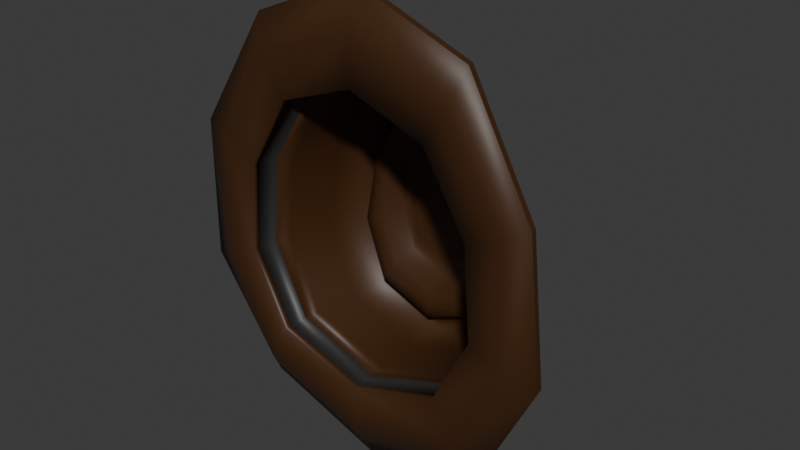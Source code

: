 # Source: Cowboy_Hat.blend  (saved by Blender 4.3.34; exported with 4.5.12 LTS)
import bpy
from mathutils import Matrix  # noqa: F401  (used for matrix-valued properties, if any)

bpy.ops.wm.read_factory_settings(use_empty=True)
scene = bpy.context.scene
scene.name = 'Scene'

# ---- collections
col_collection = bpy.data.collections.new('Collection'); scene.collection.children.link(col_collection)

# ---- materials (node trees are filled in below, after node groups)
mat_cowboy_hat_leather_material = bpy.data.materials.new('Cowboy Hat Leather Material')
mat_cowboy_hat_leather_material.diffuse_color = (0.05416, 0.02012, 0.004473, 1.0)
mat_cowboy_hat_leather_material.roughness = 0.5
mat_cowboy_hat_brim_material = bpy.data.materials.new('Cowboy Hat Brim Material')
mat_cowboy_hat_brim_material.diffuse_color = (0.02345, 0.02345, 0.02345, 1.0)
mat_cowboy_hat_brim_material.roughness = 0.5

# ---- material node trees
mat_cowboy_hat_leather_material.use_nodes = True; mat_cowboy_hat_leather_material.node_tree.nodes.clear()
_N = mat_cowboy_hat_leather_material.node_tree.nodes; _L = mat_cowboy_hat_leather_material.node_tree.links
n0 = _N.new('ShaderNodeBsdfPrincipled'); n0.name = 'Principled BSDF'; n0.location = (10, 300)
n0.inputs[0].default_value = (0.05416, 0.02012, 0.004473, 1.0)
n0.inputs[27].default_value = (0.0, 0.0, 0.0, 1.0)
n0.inputs[28].default_value = 1.0
n1 = _N.new('ShaderNodeOutputMaterial'); n1.name = 'Material Output'; n1.location = (300, 300)
n2 = _N.new('ShaderNodeNormalMap'); n2.name = 'Normal Map'; n2.location = (-300, -300)
n2.label = 'Normal/Map'
n2.inputs[0].default_value = 0.0
_L.new(n0.outputs[0], n1.inputs[0])
_L.new(n2.outputs[0], n0.inputs[5])
n1.is_active_output = True
mat_cowboy_hat_brim_material.use_nodes = True; mat_cowboy_hat_brim_material.node_tree.nodes.clear()
_N = mat_cowboy_hat_brim_material.node_tree.nodes; _L = mat_cowboy_hat_brim_material.node_tree.links
n0 = _N.new('ShaderNodeBsdfPrincipled'); n0.name = 'Principled BSDF'; n0.location = (10, 300)
n0.inputs[0].default_value = (0.02345, 0.02345, 0.02345, 1.0)
n0.inputs[27].default_value = (0.0, 0.0, 0.0, 1.0)
n0.inputs[28].default_value = 1.0
n1 = _N.new('ShaderNodeOutputMaterial'); n1.name = 'Material Output'; n1.location = (300, 300)
n2 = _N.new('ShaderNodeNormalMap'); n2.name = 'Normal Map'; n2.location = (-300, -300)
n2.label = 'Normal/Map'
n2.inputs[0].default_value = 0.0
_L.new(n0.outputs[0], n1.inputs[0])
_L.new(n2.outputs[0], n0.inputs[5])
n1.is_active_output = True

# ---- world
world_world = bpy.data.worlds.new('World'); scene.world = world_world
world_world.use_nodes = True; world_world.node_tree.nodes.clear()
_N = world_world.node_tree.nodes; _L = world_world.node_tree.links
n0 = _N.new('ShaderNodeOutputWorld'); n0.name = 'World Output'; n0.location = (300, 300)
n1 = _N.new('ShaderNodeBackground'); n1.name = 'Background'; n1.location = (10, 300)
n1.inputs[0].default_value = (0.05088, 0.05088, 0.05088, 1.0)
_L.new(n1.outputs[0], n0.inputs[0])
n0.is_active_output = True
world_world.color = (0.05088, 0.05088, 0.05088)
world_world.sun_shadow_jitter_overblur = 0.0

# ---- meshes
me_cylinder_002 = bpy.data.meshes.new('Cylinder.002')
me_cylinder_002.from_pydata([(-4.94e-10, 0.04375, 0.0002208), (-4.94e-10, -0.03572, -0.09247), (-4.94e-10, 0.04018, -0.09089), (0.05605, -0.03497, -0.07444), (0.04276, 0.04018, -0.07348), (0.07967, -0.03497, -0.02832), (0.06028, 0.04036, -0.02802), (0.07547, -0.03497, 0.02869), (0.04944, 0.04059, 0.02851), (0.04787, -0.03497, 0.07481), (0.02617, 0.03906, 0.07395), (-4.94e-10, -0.03497, 0.09243), (-4.94e-10, 0.02819, 0.08944), (-4.94e-10, -0.01836, -0.1514), (0.07982, -0.01836, -0.1222), (0.119, -0.02751, -0.04562), (0.1127, -0.03236, 0.04689), (0.07001, -0.0284, 0.1193), (-4.94e-10, -0.03141, 0.1486), (0.03801, 0.04045, -0.06598), (-4.94e-10, 0.04043, -0.08159), (0.05284, 0.04067, -0.02515), (0.04353, 0.04087, 0.02563), (0.02369, 0.03952, 0.06643), (-4.94e-10, 0.02844, 0.0804), (0.03608, 0.02932, -0.06134), (-4.94e-10, 0.02928, -0.07583), (0.04959, 0.02954, -0.02339), (0.04126, 0.02973, 0.02386), (0.0232, 0.02913, 0.06185), (-4.94e-10, 0.02037, 0.07505), (0.01754, 0.04287, -0.03269), (-4.94e-10, 0.04294, -0.0405), (0.02401, 0.04272, -0.01233), (0.02154, 0.0426, 0.01274), (0.01364, 0.04271, 0.03305), (-4.94e-10, 0.04281, 0.04086), (-4.94e-10, 0.02966, -0.06799), (-4.94e-10, 0.03016, -0.05915), (-4.94e-10, 0.04237, -0.05082), (0.02226, 0.04234, -0.04106), (0.02723, 0.03018, -0.04782), (0.03187, 0.02969, -0.05499), (0.0304, 0.04233, -0.01555), (0.03698, 0.03028, -0.01817), (0.04349, 0.02988, -0.02095), (0.02646, 0.04229, 0.01596), (0.03164, 0.03032, 0.01859), (0.03657, 0.03, 0.02139), (0.01608, 0.04224, 0.04142), (0.01891, 0.03015, 0.04821), (0.02114, 0.02975, 0.05544), (-4.94e-10, 0.0419, 0.05116), (-4.94e-10, 0.02744, 0.05926), (-4.94e-10, 0.02317, 0.06764), (-4.94e-10, -0.02423, -0.09113), (0.05405, -0.0236, -0.07341), (0.07647, -0.0236, -0.02793), (0.07133, -0.0236, 0.02831), (0.04471, -0.02378, 0.07378), (-4.94e-10, -0.02523, 0.09103), (-4.94e-10, -0.0143, -0.09057), (0.05232, -0.01377, -0.073), (0.07385, -0.01376, -0.02779), (0.06787, -0.01375, 0.02817), (0.04191, -0.0141, 0.07338), (-4.94e-10, -0.01686, 0.09028), (-4.94e-10, -0.002536, -0.09039), (0.05026, -0.002126, -0.07291), (0.07087, -0.002092, -0.02776), (0.06386, -0.002048, 0.02818), (0.03854, -0.00263, 0.0733), (-4.94e-10, -0.007025, 0.08979), (-4.94e-10, 0.01439, -0.09058), (0.04729, 0.01463, -0.07313), (0.06668, 0.01472, -0.02787), (0.05816, 0.01484, 0.02832), (0.03364, 0.01388, 0.07356), (-4.94e-10, 0.00698, 0.08954), (-4.94e-10, -0.03563, -0.09246), (0.05628, -0.03488, -0.07443), (0.05428, -0.02351, -0.0734), (0.07989, -0.03488, -0.02831), (0.0767, -0.02351, -0.02792), (0.0757, -0.03488, 0.0287), (0.07156, -0.02351, 0.02831), (0.0481, -0.03488, 0.07482), (0.04493, -0.02369, 0.07379), (-4.94e-10, -0.03488, 0.09244), (-4.94e-10, -0.02514, 0.09104), (-4.94e-10, -0.02414, -0.09112), (-4.94e-10, -0.03968, -0.09266), (0.05654, -0.03893, -0.07463), (0.08016, -0.03893, -0.02851), (0.07596, -0.03893, 0.0285), (0.04836, -0.03893, 0.07462), (-4.94e-10, -0.03893, 0.09224), (-4.94e-10, -0.02232, -0.1516), (0.08031, -0.02232, -0.1224), (0.1195, -0.03147, -0.04581), (0.1132, -0.03631, 0.0467), (0.0705, -0.03235, 0.1191), (-4.94e-10, -0.03536, 0.1484), (0.1006, -0.0387, -0.03788), (0.09884, -0.03851, 0.03781), (-4.94e-10, -0.0389, -0.1227), (0.06916, -0.03867, -0.09925), (0.06253, -0.03862, 0.09777), (-4.94e-10, -0.0389, 0.1218), (-0.05605, -0.03497, -0.07444), (-0.04276, 0.04018, -0.07348), (-0.07967, -0.03497, -0.02832), (-0.06028, 0.04036, -0.02802), (-0.07547, -0.03497, 0.02869), (-0.04944, 0.04059, 0.02851), (-0.04787, -0.03497, 0.07481), (-0.02617, 0.03906, 0.07395), (-0.07982, -0.01836, -0.1222), (-0.119, -0.02751, -0.04562), (-0.1127, -0.03236, 0.04689), (-0.07001, -0.0284, 0.1193), (-0.03801, 0.04045, -0.06598), (-0.05284, 0.04067, -0.02515), (-0.04353, 0.04087, 0.02563), (-0.02369, 0.03952, 0.06643), (-0.03608, 0.02932, -0.06134), (-0.04959, 0.02954, -0.02339), (-0.04126, 0.02973, 0.02386), (-0.0232, 0.02913, 0.06185), (-0.01754, 0.04287, -0.03269), (-0.02401, 0.04272, -0.01233), (-0.02154, 0.0426, 0.01274), (-0.01364, 0.04271, 0.03305), (-0.02226, 0.04234, -0.04106), (-0.02723, 0.03018, -0.04782), (-0.03187, 0.02969, -0.05499), (-0.0304, 0.04233, -0.01555), (-0.03698, 0.03028, -0.01817), (-0.04349, 0.02988, -0.02095), (-0.02646, 0.04229, 0.01596), (-0.03164, 0.03032, 0.01859), (-0.03657, 0.03, 0.02139), (-0.01608, 0.04224, 0.04142), (-0.01891, 0.03015, 0.04821), (-0.02114, 0.02975, 0.05544), (-0.05405, -0.0236, -0.07341), (-0.07647, -0.0236, -0.02793), (-0.07133, -0.0236, 0.02831), (-0.04471, -0.02378, 0.07378), (-0.05232, -0.01377, -0.073), (-0.07385, -0.01376, -0.02779), (-0.06787, -0.01375, 0.02817), (-0.04191, -0.0141, 0.07338), (-0.05026, -0.002126, -0.07291), (-0.07087, -0.002092, -0.02776), (-0.06386, -0.002048, 0.02818), (-0.03854, -0.00263, 0.0733), (-0.04729, 0.01463, -0.07313), (-0.06668, 0.01472, -0.02787), (-0.05816, 0.01484, 0.02832), (-0.03364, 0.01388, 0.07356), (-0.05628, -0.03488, -0.07443), (-0.05428, -0.02351, -0.0734), (-0.07989, -0.03488, -0.02831), (-0.0767, -0.02351, -0.02792), (-0.0757, -0.03488, 0.0287), (-0.07156, -0.02351, 0.02831), (-0.0481, -0.03488, 0.07482), (-0.04493, -0.02369, 0.07379), (-0.05654, -0.03893, -0.07463), (-0.08016, -0.03893, -0.02851), (-0.07596, -0.03893, 0.0285), (-0.04836, -0.03893, 0.07462), (-0.08031, -0.02232, -0.1224), (-0.1195, -0.03147, -0.04581), (-0.1132, -0.03631, 0.0467), (-0.0705, -0.03235, 0.1191), (-0.1006, -0.0387, -0.03788), (-0.09884, -0.03851, 0.03781), (-0.06916, -0.03867, -0.09925), (-0.06253, -0.03862, 0.09777)], [], [(0, 31, 32), (73, 2, 4, 74), (0, 33, 31), (74, 4, 6, 75), (0, 34, 33), (75, 6, 8, 76), (0, 35, 34), (76, 8, 10, 77), (0, 36, 35), (77, 10, 12, 78), (1, 3, 92, 91), (14, 13, 97, 98), (7, 9, 95, 94), (3, 5, 93, 92), (18, 17, 101, 102), (9, 11, 96, 95), (17, 16, 100, 101), (5, 7, 94, 93), (16, 15, 99, 100), (15, 14, 98, 99), (20, 19, 4, 2), (19, 21, 6, 4), (21, 22, 8, 6), (22, 23, 10, 8), (23, 24, 12, 10), (26, 25, 19, 20), (25, 27, 21, 19), (27, 28, 22, 21), (28, 29, 23, 22), (29, 30, 24, 23), (37, 42, 25, 26), (42, 45, 27, 25), (45, 48, 28, 27), (48, 51, 29, 28), (51, 54, 30, 29), (35, 36, 52, 49), (49, 52, 53, 50), (50, 53, 54, 51), (34, 35, 49, 46), (46, 49, 50, 47), (47, 50, 51, 48), (33, 34, 46, 43), (43, 46, 47, 44), (44, 47, 48, 45), (31, 33, 43, 40), (40, 43, 44, 41), (41, 44, 45, 42), (32, 31, 40, 39), (39, 40, 41, 38), (38, 41, 42, 37), (3, 1, 79, 80), (56, 57, 83, 81), (7, 5, 82, 84), (5, 3, 80, 82), (57, 58, 85, 83), (59, 65, 66, 60), (58, 64, 65, 59), (57, 63, 64, 58), (56, 62, 63, 57), (55, 61, 62, 56), (65, 71, 72, 66), (64, 70, 71, 65), (63, 69, 70, 64), (62, 68, 69, 63), (61, 67, 68, 62), (71, 77, 78, 72), (70, 76, 77, 71), (69, 75, 76, 70), (68, 74, 75, 69), (67, 73, 74, 68), (86, 87, 89, 88), (84, 85, 87, 86), (82, 83, 85, 84), (80, 81, 83, 82), (79, 90, 81, 80), (59, 60, 89, 87), (9, 7, 84, 86), (55, 56, 81, 90), (11, 9, 86, 88), (58, 59, 87, 85), (103, 104, 100, 99), (105, 106, 98, 97), (104, 107, 101, 100), (107, 108, 102, 101), (106, 103, 99, 98), (92, 93, 103, 106), (95, 96, 108, 107), (94, 95, 107, 104), (91, 92, 106, 105), (93, 94, 104, 103), (0, 32, 129), (73, 157, 110, 2), (0, 129, 130), (157, 158, 112, 110), (0, 130, 131), (158, 159, 114, 112), (0, 131, 132), (159, 160, 116, 114), (0, 132, 36), (160, 78, 12, 116), (1, 91, 169, 109), (117, 173, 97, 13), (113, 171, 172, 115), (109, 169, 170, 111), (18, 102, 176, 120), (115, 172, 96, 11), (120, 176, 175, 119), (111, 170, 171, 113), (119, 175, 174, 118), (118, 174, 173, 117), (20, 2, 110, 121), (121, 110, 112, 122), (122, 112, 114, 123), (123, 114, 116, 124), (124, 116, 12, 24), (26, 20, 121, 125), (125, 121, 122, 126), (126, 122, 123, 127), (127, 123, 124, 128), (128, 124, 24, 30), (37, 26, 125, 135), (135, 125, 126, 138), (138, 126, 127, 141), (141, 127, 128, 144), (144, 128, 30, 54), (132, 142, 52, 36), (142, 143, 53, 52), (143, 144, 54, 53), (131, 139, 142, 132), (139, 140, 143, 142), (140, 141, 144, 143), (130, 136, 139, 131), (136, 137, 140, 139), (137, 138, 141, 140), (129, 133, 136, 130), (133, 134, 137, 136), (134, 135, 138, 137), (32, 39, 133, 129), (39, 38, 134, 133), (38, 37, 135, 134), (109, 161, 79, 1), (145, 162, 164, 146), (113, 165, 163, 111), (111, 163, 161, 109), (146, 164, 166, 147), (148, 60, 66, 152), (147, 148, 152, 151), (146, 147, 151, 150), (145, 146, 150, 149), (55, 145, 149, 61), (152, 66, 72, 156), (151, 152, 156, 155), (150, 151, 155, 154), (149, 150, 154, 153), (61, 149, 153, 67), (156, 72, 78, 160), (155, 156, 160, 159), (154, 155, 159, 158), (153, 154, 158, 157), (67, 153, 157, 73), (167, 88, 89, 168), (165, 167, 168, 166), (163, 165, 166, 164), (161, 163, 164, 162), (79, 161, 162, 90), (148, 168, 89, 60), (115, 167, 165, 113), (55, 90, 162, 145), (11, 88, 167, 115), (147, 166, 168, 148), (177, 174, 175, 178), (105, 97, 173, 179), (178, 175, 176, 180), (180, 176, 102, 108), (179, 173, 174, 177), (169, 179, 177, 170), (172, 180, 108, 96), (171, 178, 180, 172), (91, 105, 179, 169), (170, 177, 178, 171)])
me_cylinder_002.polygons.foreach_set('use_smooth', [True] * 180)
me_cylinder_002.polygons.foreach_set('material_index', [0, 0, 0, 0, 0, 0, 0, 0, 0, 0, 0, 0, 0, 0, 0, 0, 0, 0, 0, 0, 0, 0, 0, 0, 0, 0, 0, 0, 0, 0, 0, 0, 0, 0, 0, 0, 0, 0, 0, 0, 0, 0, 0, 0, 0, 0, 0, 0, 0, 0, 0, 0, 0, 0, 0, 0, 0, 0, 0, 0, 0, 0, 0, 0, 0, 0, 0, 0, 0, 0, 1, 1, 1, 1, 1, 0, 0, 0, 0, 0, 0, 0, 0, 0, 0, 0, 0, 0, 0, 0, 0, 0, 0, 0, 0, 0, 0, 0, 0, 0, 0, 0, 0, 0, 0, 0, 0, 0, 0, 0, 0, 0, 0, 0, 0, 0, 0, 0, 0, 0, 0, 0, 0, 0, 0, 0, 0, 0, 0, 0, 0, 0, 0, 0, 0, 0, 0, 0, 0, 0, 0, 0, 0, 0, 0, 0, 0, 0, 0, 0, 0, 0, 0, 0, 0, 0, 0, 0, 0, 0, 1, 1, 1, 1, 1, 0, 0, 0, 0, 0, 0, 0, 0, 0, 0, 0, 0, 0, 0, 0])
_k = set([(13, 97), (14, 98), (15, 99), (16, 100), (17, 101), (18, 102), (97, 98), (97, 173), (98, 99), (99, 100), (100, 101), (101, 102), (102, 176), (117, 173), (118, 174), (119, 175), (120, 176), (173, 174), (174, 175), (175, 176)])
me_cylinder_002.attributes.new('sharp_edge', 'BOOLEAN', 'EDGE').data.foreach_set('value', [ (min(e.vertices), max(e.vertices)) in _k for e in me_cylinder_002.edges])
_uv = me_cylinder_002.uv_layers.new(name='UVMap')
_uv.uv.foreach_set('vector', [0.25, 0.25, 0.311, 0.334, 0.25, 0.3539, 1.0, 0.8445, 1.0, 1.0, 0.9, 1.0, 0.9, 0.8445, 0.25, 0.25, 0.3488, 0.2821, 0.311, 0.334, 0.9, 0.8445, 0.9, 1.0, 0.8, 1.0, 0.8, 0.8445, 0.25, 0.25, 0.3488, 0.2179, 0.3488, 0.2821, 0.8, 0.8445, 0.8, 1.0, 0.7, 1.0, 0.7, 0.8445, 0.25, 0.25, 0.311, 0.166, 0.3488, 0.2179, 0.7, 0.8445, 0.7, 1.0, 0.6, 1.0, 0.6, 0.8445, 0.25, 0.25, 0.25, 0.1461, 0.311, 0.166, 0.6, 0.8445, 0.6, 1.0, 0.5, 1.0, 0.5, 0.8445, 1.0, 0.5, 0.9, 0.5, 0.9, 0.5, 1.0, 0.5, 0.0, 0.0, 0.0, 0.0, 0.0, 0.0, 0.0, 0.0, 0.7, 0.5, 0.6, 0.5, 0.6, 0.5, 0.7, 0.5, 0.9, 0.5, 0.8, 0.5, 0.8, 0.5, 0.9, 0.5, 0.0, 0.0, 0.0, 0.0, 0.0, 0.0, 0.0, 0.0, 0.6, 0.5, 0.5, 0.5, 0.5, 0.5, 0.6, 0.5, 0.0, 0.0, 0.0, 0.0, 0.0, 0.0, 0.0, 0.0, 0.8, 0.5, 0.7, 0.5, 0.7, 0.5, 0.8, 0.5, 0.0, 0.0, 0.0, 0.0, 0.0, 0.0, 0.0, 0.0, 0.0, 0.0, 0.0, 0.0, 0.0, 0.0, 0.0, 0.0, 0.25, 0.4648, 0.3762, 0.4237, 0.3911, 0.4442, 0.25, 0.49, 0.3762, 0.4237, 0.4543, 0.3164, 0.4783, 0.3242, 0.3911, 0.4442, 0.4543, 0.3164, 0.4543, 0.1836, 0.4783, 0.1758, 0.4783, 0.3242, 0.4543, 0.1836, 0.3762, 0.07625, 0.3911, 0.05584, 0.4783, 0.1758, 0.3762, 0.07625, 0.25, 0.03523, 0.25, 0.01, 0.3911, 0.05584, 0.25, 0.4525, 0.369, 0.4138, 0.3762, 0.4237, 0.25, 0.4648, 0.369, 0.4138, 0.4426, 0.3126, 0.4543, 0.3164, 0.3762, 0.4237, 0.4426, 0.3126, 0.4426, 0.1874, 0.4543, 0.1836, 0.4543, 0.3164, 0.4426, 0.1874, 0.369, 0.08619, 0.3762, 0.07625, 0.4543, 0.1836, 0.369, 0.08619, 0.25, 0.04751, 0.25, 0.03523, 0.3762, 0.07625, 0.25, 0.4305, 0.3561, 0.396, 0.369, 0.4138, 0.25, 0.4525, 0.3561, 0.396, 0.4217, 0.3058, 0.4426, 0.3126, 0.369, 0.4138, 0.4217, 0.3058, 0.4217, 0.1942, 0.4426, 0.1874, 0.4426, 0.3126, 0.4217, 0.1942, 0.3561, 0.104, 0.369, 0.08619, 0.4426, 0.1874, 0.3561, 0.104, 0.25, 0.06951, 0.25, 0.04751, 0.369, 0.08619, 0.311, 0.166, 0.25, 0.1461, 0.25, 0.1188, 0.3271, 0.1439, 0.3271, 0.1439, 0.25, 0.1188, 0.25, 0.09416, 0.3416, 0.1239, 0.3416, 0.1239, 0.25, 0.09416, 0.25, 0.06951, 0.3561, 0.104, 0.3488, 0.2179, 0.311, 0.166, 0.3271, 0.1439, 0.3748, 0.2095, 0.3748, 0.2095, 0.3271, 0.1439, 0.3416, 0.1239, 0.3982, 0.2018, 0.3982, 0.2018, 0.3416, 0.1239, 0.3561, 0.104, 0.4217, 0.1942, 0.3488, 0.2821, 0.3488, 0.2179, 0.3748, 0.2095, 0.3748, 0.2905, 0.3748, 0.2905, 0.3748, 0.2095, 0.3982, 0.2018, 0.3982, 0.2982, 0.3982, 0.2982, 0.3982, 0.2018, 0.4217, 0.1942, 0.4217, 0.3058, 0.311, 0.334, 0.3488, 0.2821, 0.3748, 0.2905, 0.3271, 0.3561, 0.3271, 0.3561, 0.3748, 0.2905, 0.3982, 0.2982, 0.3416, 0.3761, 0.3416, 0.3761, 0.3982, 0.2982, 0.4217, 0.3058, 0.3561, 0.396, 0.25, 0.3539, 0.311, 0.334, 0.3271, 0.3561, 0.25, 0.3812, 0.25, 0.3812, 0.3271, 0.3561, 0.3416, 0.3761, 0.25, 0.4058, 0.25, 0.4058, 0.3416, 0.3761, 0.3561, 0.396, 0.25, 0.4305, 0.9, 0.5, 1.0, 0.5, 1.0, 0.5, 0.9, 0.5, 0.9, 0.5834, 0.8, 0.5834, 0.8, 0.5834, 0.9, 0.5834, 0.7, 0.5, 0.8, 0.5, 0.8, 0.5, 0.7, 0.5, 0.8, 0.5, 0.9, 0.5, 0.9, 0.5, 0.8, 0.5, 0.8, 0.5834, 0.7, 0.5834, 0.7, 0.5834, 0.8, 0.5834, 0.6, 0.5834, 0.6, 0.654, 0.5, 0.654, 0.5, 0.5834, 0.7, 0.5834, 0.7, 0.654, 0.6, 0.654, 0.6, 0.5834, 0.8, 0.5834, 0.8, 0.654, 0.7, 0.654, 0.7, 0.5834, 0.9, 0.5834, 0.9, 0.654, 0.8, 0.654, 0.8, 0.5834, 1.0, 0.5834, 1.0, 0.654, 0.9, 0.654, 0.9, 0.5834, 0.6, 0.654, 0.6, 0.7347, 0.5, 0.7347, 0.5, 0.654, 0.7, 0.654, 0.7, 0.7347, 0.6, 0.7347, 0.6, 0.654, 0.8, 0.654, 0.8, 0.7347, 0.7, 0.7347, 0.7, 0.654, 0.9, 0.654, 0.9, 0.7347, 0.8, 0.7347, 0.8, 0.654, 1.0, 0.654, 1.0, 0.7347, 0.9, 0.7347, 0.9, 0.654, 0.6, 0.7347, 0.6, 0.8445, 0.5, 0.8445, 0.5, 0.7347, 0.7, 0.7347, 0.7, 0.8445, 0.6, 0.8445, 0.6, 0.7347, 0.8, 0.7347, 0.8, 0.8445, 0.7, 0.8445, 0.7, 0.7347, 0.9, 0.7347, 0.9, 0.8445, 0.8, 0.8445, 0.8, 0.7347, 1.0, 0.7347, 1.0, 0.8445, 0.9, 0.8445, 0.9, 0.7347, 0.6, 0.5, 0.6, 0.5834, 0.5, 0.5834, 0.5, 0.5, 0.7, 0.5, 0.7, 0.5834, 0.6, 0.5834, 0.6, 0.5, 0.8, 0.5, 0.8, 0.5834, 0.7, 0.5834, 0.7, 0.5, 0.9, 0.5, 0.9, 0.5834, 0.8, 0.5834, 0.8, 0.5, 1.0, 0.5, 1.0, 0.5834, 0.9, 0.5834, 0.9, 0.5, 0.6, 0.5834, 0.5, 0.5834, 0.5, 0.5834, 0.6, 0.5834, 0.6, 0.5, 0.7, 0.5, 0.7, 0.5, 0.6, 0.5, 1.0, 0.5834, 0.9, 0.5834, 0.9, 0.5834, 1.0, 0.5834, 0.5, 0.5, 0.6, 0.5, 0.6, 0.5, 0.5, 0.5, 0.7, 0.5834, 0.6, 0.5834, 0.6, 0.5834, 0.7, 0.5834, 0.8, 0.5, 0.7, 0.5, 0.7, 0.5, 0.8, 0.5, 1.0, 0.5, 0.9, 0.5, 0.9, 0.5, 1.0, 0.5, 0.7, 0.5, 0.6, 0.5, 0.6, 0.5, 0.7, 0.5, 0.6, 0.5, 0.5, 0.5, 0.5, 0.5, 0.6, 0.5, 0.9, 0.5, 0.8, 0.5, 0.8, 0.5, 0.9, 0.5, 0.9, 0.5, 0.8, 0.5, 0.8, 0.5, 0.9, 0.5, 0.6, 0.5, 0.5, 0.5, 0.5, 0.5, 0.6, 0.5, 0.7, 0.5, 0.6, 0.5, 0.6, 0.5, 0.7, 0.5, 1.0, 0.5, 0.9, 0.5, 0.9, 0.5, 1.0, 0.5, 0.8, 0.5, 0.7, 0.5, 0.7, 0.5, 0.8, 0.5, 0.25, 0.25, 0.25, 0.3539, 0.311, 0.334, 1.0, 0.8445, 0.9, 0.8445, 0.9, 1.0, 1.0, 1.0, 0.25, 0.25, 0.311, 0.334, 0.3488, 0.2821, 0.9, 0.8445, 0.8, 0.8445, 0.8, 1.0, 0.9, 1.0, 0.25, 0.25, 0.3488, 0.2821, 0.3488, 0.2179, 0.8, 0.8445, 0.7, 0.8445, 0.7, 1.0, 0.8, 1.0, 0.25, 0.25, 0.3488, 0.2179, 0.311, 0.166, 0.7, 0.8445, 0.6, 0.8445, 0.6, 1.0, 0.7, 1.0, 0.25, 0.25, 0.311, 0.166, 0.25, 0.1461, 0.6, 0.8445, 0.5, 0.8445, 0.5, 1.0, 0.6, 1.0, 1.0, 0.5, 1.0, 0.5, 0.9, 0.5, 0.9, 0.5, 0.0, 0.0, 0.0, 0.0, 0.0, 0.0, 0.0, 0.0, 0.7, 0.5, 0.7, 0.5, 0.6, 0.5, 0.6, 0.5, 0.9, 0.5, 0.9, 0.5, 0.8, 0.5, 0.8, 0.5, 0.0, 0.0, 0.0, 0.0, 0.0, 0.0, 0.0, 0.0, 0.6, 0.5, 0.6, 0.5, 0.5, 0.5, 0.5, 0.5, 0.0, 0.0, 0.0, 0.0, 0.0, 0.0, 0.0, 0.0, 0.8, 0.5, 0.8, 0.5, 0.7, 0.5, 0.7, 0.5, 0.0, 0.0, 0.0, 0.0, 0.0, 0.0, 0.0, 0.0, 0.0, 0.0, 0.0, 0.0, 0.0, 0.0, 0.0, 0.0, 0.25, 0.4648, 0.25, 0.49, 0.3911, 0.4442, 0.3762, 0.4237, 0.3762, 0.4237, 0.3911, 0.4442, 0.4783, 0.3242, 0.4543, 0.3164, 0.4543, 0.3164, 0.4783, 0.3242, 0.4783, 0.1758, 0.4543, 0.1836, 0.4543, 0.1836, 0.4783, 0.1758, 0.3911, 0.05584, 0.3762, 0.07625, 0.3762, 0.07625, 0.3911, 0.05584, 0.25, 0.01, 0.25, 0.03523, 0.25, 0.4525, 0.25, 0.4648, 0.3762, 0.4237, 0.369, 0.4138, 0.369, 0.4138, 0.3762, 0.4237, 0.4543, 0.3164, 0.4426, 0.3126, 0.4426, 0.3126, 0.4543, 0.3164, 0.4543, 0.1836, 0.4426, 0.1874, 0.4426, 0.1874, 0.4543, 0.1836, 0.3762, 0.07625, 0.369, 0.08619, 0.369, 0.08619, 0.3762, 0.07625, 0.25, 0.03523, 0.25, 0.04751, 0.25, 0.4305, 0.25, 0.4525, 0.369, 0.4138, 0.3561, 0.396, 0.3561, 0.396, 0.369, 0.4138, 0.4426, 0.3126, 0.4217, 0.3058, 0.4217, 0.3058, 0.4426, 0.3126, 0.4426, 0.1874, 0.4217, 0.1942, 0.4217, 0.1942, 0.4426, 0.1874, 0.369, 0.08619, 0.3561, 0.104, 0.3561, 0.104, 0.369, 0.08619, 0.25, 0.04751, 0.25, 0.06951, 0.311, 0.166, 0.3271, 0.1439, 0.25, 0.1188, 0.25, 0.1461, 0.3271, 0.1439, 0.3416, 0.1239, 0.25, 0.09416, 0.25, 0.1188, 0.3416, 0.1239, 0.3561, 0.104, 0.25, 0.06951, 0.25, 0.09416, 0.3488, 0.2179, 0.3748, 0.2095, 0.3271, 0.1439, 0.311, 0.166, 0.3748, 0.2095, 0.3982, 0.2018, 0.3416, 0.1239, 0.3271, 0.1439, 0.3982, 0.2018, 0.4217, 0.1942, 0.3561, 0.104, 0.3416, 0.1239, 0.3488, 0.2821, 0.3748, 0.2905, 0.3748, 0.2095, 0.3488, 0.2179, 0.3748, 0.2905, 0.3982, 0.2982, 0.3982, 0.2018, 0.3748, 0.2095, 0.3982, 0.2982, 0.4217, 0.3058, 0.4217, 0.1942, 0.3982, 0.2018, 0.311, 0.334, 0.3271, 0.3561, 0.3748, 0.2905, 0.3488, 0.2821, 0.3271, 0.3561, 0.3416, 0.3761, 0.3982, 0.2982, 0.3748, 0.2905, 0.3416, 0.3761, 0.3561, 0.396, 0.4217, 0.3058, 0.3982, 0.2982, 0.25, 0.3539, 0.25, 0.3812, 0.3271, 0.3561, 0.311, 0.334, 0.25, 0.3812, 0.25, 0.4058, 0.3416, 0.3761, 0.3271, 0.3561, 0.25, 0.4058, 0.25, 0.4305, 0.3561, 0.396, 0.3416, 0.3761, 0.9, 0.5, 0.9, 0.5, 1.0, 0.5, 1.0, 0.5, 0.9, 0.5834, 0.9, 0.5834, 0.8, 0.5834, 0.8, 0.5834, 0.7, 0.5, 0.7, 0.5, 0.8, 0.5, 0.8, 0.5, 0.8, 0.5, 0.8, 0.5, 0.9, 0.5, 0.9, 0.5, 0.8, 0.5834, 0.8, 0.5834, 0.7, 0.5834, 0.7, 0.5834, 0.6, 0.5834, 0.5, 0.5834, 0.5, 0.654, 0.6, 0.654, 0.7, 0.5834, 0.6, 0.5834, 0.6, 0.654, 0.7, 0.654, 0.8, 0.5834, 0.7, 0.5834, 0.7, 0.654, 0.8, 0.654, 0.9, 0.5834, 0.8, 0.5834, 0.8, 0.654, 0.9, 0.654, 1.0, 0.5834, 0.9, 0.5834, 0.9, 0.654, 1.0, 0.654, 0.6, 0.654, 0.5, 0.654, 0.5, 0.7347, 0.6, 0.7347, 0.7, 0.654, 0.6, 0.654, 0.6, 0.7347, 0.7, 0.7347, 0.8, 0.654, 0.7, 0.654, 0.7, 0.7347, 0.8, 0.7347, 0.9, 0.654, 0.8, 0.654, 0.8, 0.7347, 0.9, 0.7347, 1.0, 0.654, 0.9, 0.654, 0.9, 0.7347, 1.0, 0.7347, 0.6, 0.7347, 0.5, 0.7347, 0.5, 0.8445, 0.6, 0.8445, 0.7, 0.7347, 0.6, 0.7347, 0.6, 0.8445, 0.7, 0.8445, 0.8, 0.7347, 0.7, 0.7347, 0.7, 0.8445, 0.8, 0.8445, 0.9, 0.7347, 0.8, 0.7347, 0.8, 0.8445, 0.9, 0.8445, 1.0, 0.7347, 0.9, 0.7347, 0.9, 0.8445, 1.0, 0.8445, 0.6, 0.5, 0.5, 0.5, 0.5, 0.5834, 0.6, 0.5834, 0.7, 0.5, 0.6, 0.5, 0.6, 0.5834, 0.7, 0.5834, 0.8, 0.5, 0.7, 0.5, 0.7, 0.5834, 0.8, 0.5834, 0.9, 0.5, 0.8, 0.5, 0.8, 0.5834, 0.9, 0.5834, 1.0, 0.5, 0.9, 0.5, 0.9, 0.5834, 1.0, 0.5834, 0.6, 0.5834, 0.6, 0.5834, 0.5, 0.5834, 0.5, 0.5834, 0.6, 0.5, 0.6, 0.5, 0.7, 0.5, 0.7, 0.5, 1.0, 0.5834, 1.0, 0.5834, 0.9, 0.5834, 0.9, 0.5834, 0.5, 0.5, 0.5, 0.5, 0.6, 0.5, 0.6, 0.5, 0.7, 0.5834, 0.7, 0.5834, 0.6, 0.5834, 0.6, 0.5834, 0.8, 0.5, 0.8, 0.5, 0.7, 0.5, 0.7, 0.5, 1.0, 0.5, 1.0, 0.5, 0.9, 0.5, 0.9, 0.5, 0.7, 0.5, 0.7, 0.5, 0.6, 0.5, 0.6, 0.5, 0.6, 0.5, 0.6, 0.5, 0.5, 0.5, 0.5, 0.5, 0.9, 0.5, 0.9, 0.5, 0.8, 0.5, 0.8, 0.5, 0.9, 0.5, 0.9, 0.5, 0.8, 0.5, 0.8, 0.5, 0.6, 0.5, 0.6, 0.5, 0.5, 0.5, 0.5, 0.5, 0.7, 0.5, 0.7, 0.5, 0.6, 0.5, 0.6, 0.5, 1.0, 0.5, 1.0, 0.5, 0.9, 0.5, 0.9, 0.5, 0.8, 0.5, 0.8, 0.5, 0.7, 0.5, 0.7, 0.5])
me_cylinder_002.materials.append(mat_cowboy_hat_leather_material)
me_cylinder_002.materials.append(mat_cowboy_hat_brim_material)
me_cylinder_002.update()
me_cylinder_002.normals_split_custom_set([tuple(v) for v in zip(*[iter([-1.187e-09, 1.0, 0.004438, 0.03905, 0.9989, -0.02579, 8.899e-10, 0.9992, -0.04075, 2.024e-08, 0.02026, -0.9998, -1.548e-08, 0.6311, -0.7757, 0.5073, 0.6586, -0.5557, 0.6834, 0.1136, -0.7211, -1.187e-09, 1.0, 0.004438, 0.05437, 0.9985, -0.0005265, 0.03905, 0.9989, -0.02579, 0.6834, 0.1136, -0.7211, 0.5073, 0.6586, -0.5557, 0.6811, 0.7276, -0.08171, 0.9621, 0.2429, -0.124, -1.187e-09, 1.0, 0.004438, 0.05603, 0.9983, 0.01389, 0.05437, 0.9985, -0.0005265, 0.9621, 0.2429, -0.124, 0.6811, 0.7276, -0.08171, 0.607, 0.7625, 0.2241, 0.9103, 0.2749, 0.3095, -1.187e-09, 1.0, 0.004438, 0.04448, 0.9985, 0.03259, 0.05603, 0.9983, 0.01389, 0.9103, 0.2749, 0.3095, 0.607, 0.7625, 0.2241, 0.3322, 0.7565, 0.5633, 0.671, 0.1738, 0.7208, -1.187e-09, 1.0, 0.004438, -2.375e-09, 0.9985, 0.05406, 0.04448, 0.9985, 0.03259, 0.671, 0.1738, 0.7208, 0.3322, 0.7565, 0.5633, 0.0, 0.5248, 0.8512, 0.0, 0.07225, 0.9974, 2.543e-08, -0.1169, -0.9931, 0.5122, -0.2462, -0.8228, 0.3571, 0.838, -0.4126, -1.219e-08, 0.809, -0.5878, -0.3423, -0.0665, 0.9372, -0.3423, -0.0665, 0.9372, -0.3423, -0.0665, 0.9372, -0.3423, -0.0665, 0.9372, 0.7857, -0.5575, 0.2682, 0.5011, -0.3599, 0.787, 0.3881, 0.8053, 0.4481, 0.5743, 0.7999, 0.1741, 0.5122, -0.2462, -0.8228, 0.8128, -0.5556, -0.1753, 0.5662, 0.8157, -0.118, 0.3571, 0.838, -0.4126, -0.3849, 0.02066, -0.9227, -0.3849, 0.02066, -0.9227, -0.3849, 0.02066, -0.9227, -0.3849, 0.02066, -0.9227, 0.5011, -0.3599, 0.787, 6.17e-07, -0.2745, 0.9616, -3.889e-10, 0.786, 0.6182, 0.3881, 0.8053, 0.4481, -0.8607, -0.0826, -0.5023, -0.8607, -0.0826, -0.5023, -0.8607, -0.0826, -0.5023, -0.8607, -0.0826, -0.5023, 0.8128, -0.5556, -0.1753, 0.7857, -0.5575, 0.2682, 0.5743, 0.7999, 0.1741, 0.5662, 0.8157, -0.118, -0.9901, -0.1193, -0.07457, -0.9901, -0.1193, -0.07457, -0.9901, -0.1193, -0.07457, -0.9901, -0.1193, -0.07457, -0.8885, -0.1315, 0.4396, -0.8885, -0.1315, 0.4396, -0.8885, -0.1315, 0.4396, -0.8885, -0.1315, 0.4396, 5.355e-09, 0.9157, 0.4019, -0.287, 0.9106, 0.2975, 0.5073, 0.6586, -0.5557, -1.548e-08, 0.6311, -0.7757, -0.287, 0.9106, 0.2975, -0.504, 0.8623, 0.05053, 0.6811, 0.7276, -0.08171, 0.5073, 0.6586, -0.5557, -0.504, 0.8623, 0.05053, -0.5342, 0.8287, -0.1671, 0.607, 0.7625, 0.2241, 0.6811, 0.7276, -0.08171, -0.5342, 0.8287, -0.1671, -0.4452, 0.8616, -0.2437, 0.3322, 0.7565, 0.5633, 0.607, 0.7625, 0.2241, -0.4452, 0.8616, -0.2437, 1.085e-08, 0.9371, -0.3491, 0.0, 0.5248, 0.8512, 0.3322, 0.7565, 0.5633, 1.29e-08, 0.807, 0.5906, -0.4759, 0.7795, 0.4073, -0.287, 0.9106, 0.2975, 5.355e-09, 0.9157, 0.4019, -0.4759, 0.7795, 0.4073, -0.6402, 0.7675, 0.03393, -0.504, 0.8623, 0.05053, -0.287, 0.9106, 0.2975, -0.6402, 0.7675, 0.03393, -0.5972, 0.7809, -0.1829, -0.5342, 0.8287, -0.1671, -0.504, 0.8623, 0.05053, -0.5972, 0.7809, -0.1829, -0.602, 0.7364, -0.3086, -0.4452, 0.8616, -0.2437, -0.5342, 0.8287, -0.1671, -0.602, 0.7364, -0.3086, -1.672e-08, 0.8766, -0.4813, 1.085e-08, 0.9371, -0.3491, -0.4452, 0.8616, -0.2437, 1.482e-09, 0.9987, -0.05029, 0.03587, 0.9987, -0.0371, -0.4759, 0.7795, 0.4073, 1.29e-08, 0.807, 0.5906, 0.03587, 0.9987, -0.0371, 0.05624, 0.9984, -0.008548, -0.6402, 0.7675, 0.03393, -0.4759, 0.7795, 0.4073, 0.05624, 0.9984, -0.008548, 0.06125, 0.9979, 0.02249, -0.5972, 0.7809, -0.1829, -0.6402, 0.7675, 0.03393, 0.06125, 0.9979, 0.02249, -0.01933, 0.9865, 0.1628, -0.602, 0.7364, -0.3086, -0.5972, 0.7809, -0.1829, -0.01933, 0.9865, 0.1628, -2.884e-08, 0.9617, 0.2742, -1.672e-08, 0.8766, -0.4813, -0.602, 0.7364, -0.3086, 0.04448, 0.9985, 0.03259, -2.375e-09, 0.9985, 0.05406, 3.692e-08, 0.7864, 0.6177, 0.4657, 0.7941, 0.3905, 0.4657, 0.7941, 0.3905, 3.692e-08, 0.7864, 0.6177, 1.98e-08, 0.8573, 0.5148, 0.31, 0.8688, 0.3861, 0.31, 0.8688, 0.3861, 1.98e-08, 0.8573, 0.5148, -2.884e-08, 0.9617, 0.2742, -0.01933, 0.9865, 0.1628, 0.05603, 0.9983, 0.01389, 0.04448, 0.9985, 0.03259, 0.4657, 0.7941, 0.3905, 0.5694, 0.8078, 0.1527, 0.5694, 0.8078, 0.1527, 0.4657, 0.7941, 0.3905, 0.31, 0.8688, 0.3861, 0.5103, 0.8477, 0.1447, 0.5103, 0.8477, 0.1447, 0.31, 0.8688, 0.3861, -0.01933, 0.9865, 0.1628, 0.06125, 0.9979, 0.02249, 0.05437, 0.9985, -0.0005265, 0.05603, 0.9983, 0.01389, 0.5694, 0.8078, 0.1527, 0.5828, 0.8116, -0.04041, 0.5828, 0.8116, -0.04041, 0.5694, 0.8078, 0.1527, 0.5103, 0.8477, 0.1447, 0.4787, 0.8765, -0.05136, 0.4787, 0.8765, -0.05136, 0.5103, 0.8477, 0.1447, 0.06125, 0.9979, 0.02249, 0.05624, 0.9984, -0.008548, 0.03905, 0.9989, -0.02579, 0.05437, 0.9985, -0.0005265, 0.5828, 0.8116, -0.04041, 0.4367, 0.8175, -0.3755, 0.4367, 0.8175, -0.3755, 0.5828, 0.8116, -0.04041, 0.4787, 0.8765, -0.05136, 0.2828, 0.92, -0.2713, 0.2828, 0.92, -0.2713, 0.4787, 0.8765, -0.05136, 0.05624, 0.9984, -0.008548, 0.03587, 0.9987, -0.0371, 8.899e-10, 0.9992, -0.04075, 0.03905, 0.9989, -0.02579, 0.4367, 0.8175, -0.3755, 2.815e-08, 0.8277, -0.5611, 2.815e-08, 0.8277, -0.5611, 0.4367, 0.8175, -0.3755, 0.2828, 0.92, -0.2713, 1.524e-08, 0.9198, -0.3924, 1.524e-08, 0.9198, -0.3924, 0.2828, 0.92, -0.2713, 0.03587, 0.9987, -0.0371, 1.482e-09, 0.9987, -0.05029, 0.5122, -0.2462, -0.8228, 2.543e-08, -0.1169, -0.9931, 4.083e-08, -0.09657, -0.9953, 0.6428, -0.351, -0.6809, 0.2631, 0.9395, 0.2194, 0.3279, 0.9439, -0.03991, 0.5212, 0.8456, -0.1153, 0.323, 0.8143, -0.4822, 0.7857, -0.5575, 0.2682, 0.8128, -0.5556, -0.1753, 0.9005, -0.4007, -0.1688, 0.8812, -0.3914, 0.265, 0.8128, -0.5556, -0.1753, 0.5122, -0.2462, -0.8228, 0.6428, -0.351, -0.6809, 0.9005, -0.4007, -0.1688, 0.3279, 0.9439, -0.03991, 0.3257, 0.9416, 0.08596, 0.4732, 0.8649, 0.1672, 0.5212, 0.8456, -0.1153, 0.2092, 0.975, -0.07478, 0.6384, 0.1993, 0.7434, -1.015e-08, 0.1077, 0.9942, -2.648e-07, 0.9913, 0.1314, 0.3257, 0.9416, 0.08596, 0.9107, 0.2873, 0.2969, 0.6384, 0.1993, 0.7434, 0.2092, 0.975, -0.07478, 0.3279, 0.9439, -0.03991, 0.9529, 0.2545, -0.1646, 0.9107, 0.2873, 0.2969, 0.3257, 0.9416, 0.08596, 0.2631, 0.9395, 0.2194, 0.6559, 0.1412, -0.7415, 0.9529, 0.2545, -0.1646, 0.3279, 0.9439, -0.03991, -4.626e-07, 0.9933, -0.1151, 0.0, 0.06002, -0.9982, 0.6559, 0.1412, -0.7415, 0.2631, 0.9395, 0.2194, 0.6384, 0.1993, 0.7434, 0.6516, 0.1807, 0.7367, 0.0, 0.08137, 0.9967, -1.015e-08, 0.1077, 0.9942, 0.9107, 0.2873, 0.2969, 0.9115, 0.2785, 0.3025, 0.6516, 0.1807, 0.7367, 0.6384, 0.1993, 0.7434, 0.9529, 0.2545, -0.1646, 0.9579, 0.2459, -0.1479, 0.9115, 0.2785, 0.3025, 0.9107, 0.2873, 0.2969, 0.6559, 0.1412, -0.7415, 0.6679, 0.1208, -0.7344, 0.9579, 0.2459, -0.1479, 0.9529, 0.2545, -0.1646, 0.0, 0.06002, -0.9982, 0.0, 0.03076, -0.9995, 0.6679, 0.1208, -0.7344, 0.6559, 0.1412, -0.7415, 0.6516, 0.1807, 0.7367, 0.671, 0.1738, 0.7208, 0.0, 0.07225, 0.9974, 0.0, 0.08137, 0.9967, 0.9115, 0.2785, 0.3025, 0.9103, 0.2749, 0.3095, 0.671, 0.1738, 0.7208, 0.6516, 0.1807, 0.7367, 0.9579, 0.2459, -0.1479, 0.9621, 0.2429, -0.124, 0.9103, 0.2749, 0.3095, 0.9115, 0.2785, 0.3025, 0.6679, 0.1208, -0.7344, 0.6834, 0.1136, -0.7211, 0.9621, 0.2429, -0.124, 0.9579, 0.2459, -0.1479, 0.0, 0.03076, -0.9995, 2.024e-08, 0.02026, -0.9998, 0.6834, 0.1136, -0.7211, 0.6679, 0.1208, -0.7344, 0.638, -0.3369, 0.6925, 0.2882, 0.8418, 0.4564, -3.223e-07, 0.9611, 0.2761, 6.183e-07, -0.1777, 0.9841, 0.8812, -0.3914, 0.265, 0.4732, 0.8649, 0.1672, 0.2882, 0.8418, 0.4564, 0.638, -0.3369, 0.6925, 0.9005, -0.4007, -0.1688, 0.5212, 0.8456, -0.1153, 0.4732, 0.8649, 0.1672, 0.8812, -0.3914, 0.265, 0.6428, -0.351, -0.6809, 0.323, 0.8143, -0.4822, 0.5212, 0.8456, -0.1153, 0.9005, -0.4007, -0.1688, 4.083e-08, -0.09657, -0.9953, -4.187e-07, 0.9894, -0.1455, 0.323, 0.8143, -0.4822, 0.6428, -0.351, -0.6809, 0.2092, 0.975, -0.07478, -2.648e-07, 0.9913, 0.1314, -3.223e-07, 0.9611, 0.2761, 0.2882, 0.8418, 0.4564, 0.5011, -0.3599, 0.787, 0.7857, -0.5575, 0.2682, 0.8812, -0.3914, 0.265, 0.638, -0.3369, 0.6925, -4.626e-07, 0.9933, -0.1151, 0.2631, 0.9395, 0.2194, 0.323, 0.8143, -0.4822, -4.187e-07, 0.9894, -0.1455, 6.17e-07, -0.2745, 0.9616, 0.5011, -0.3599, 0.787, 0.638, -0.3369, 0.6925, 6.183e-07, -0.1777, 0.9841, 0.3257, 0.9416, 0.08596, 0.2092, 0.975, -0.07478, 0.2882, 0.8418, 0.4564, 0.4732, 0.8649, 0.1672, -0.2024, 0.9763, 0.07705, -0.1438, 0.9891, -0.03188, -0.8001, 0.5472, -0.2457, -0.8595, 0.4634, 0.2156, -1.004e-08, 0.9481, 0.3178, -0.1998, 0.9498, 0.2406, -0.595, 0.3996, 0.6973, -2.86e-05, 0.4222, 0.9065, -0.1438, 0.9891, -0.03188, -0.09296, 0.9909, -0.0974, -0.5584, 0.548, -0.6228, -0.8001, 0.5472, -0.2457, -0.09296, 0.9909, -0.0974, 0.0, 0.9933, -0.1159, 4.034e-05, 0.5864, -0.81, -0.5584, 0.548, -0.6228, -0.1998, 0.9498, 0.2406, -0.2024, 0.9763, 0.07705, -0.8595, 0.4634, 0.2156, -0.595, 0.3996, 0.6973, 0.3571, 0.838, -0.4126, 0.5662, 0.8157, -0.118, -0.2024, 0.9763, 0.07705, -0.1998, 0.9498, 0.2406, 0.3881, 0.8053, 0.4481, -3.889e-10, 0.786, 0.6182, 0.0, 0.9933, -0.1159, -0.09296, 0.9909, -0.0974, 0.5743, 0.7999, 0.1741, 0.3881, 0.8053, 0.4481, -0.09296, 0.9909, -0.0974, -0.1438, 0.9891, -0.03188, -1.219e-08, 0.809, -0.5878, 0.3571, 0.838, -0.4126, -0.1998, 0.9498, 0.2406, -1.004e-08, 0.9481, 0.3178, 0.5662, 0.8157, -0.118, 0.5743, 0.7999, 0.1741, -0.1438, 0.9891, -0.03188, -0.2024, 0.9763, 0.07705, -1.187e-09, 1.0, 0.004438, 8.899e-10, 0.9992, -0.04075, -0.03905, 0.9989, -0.02579, 2.024e-08, 0.02026, -0.9998, -0.6834, 0.1136, -0.7211, -0.5073, 0.6586, -0.5557, -1.548e-08, 0.6311, -0.7757, -1.187e-09, 1.0, 0.004438, -0.03905, 0.9989, -0.02579, -0.05437, 0.9985, -0.0005265, -0.6834, 0.1136, -0.7211, -0.9621, 0.2429, -0.124, -0.6811, 0.7276, -0.08171, -0.5073, 0.6586, -0.5557, -1.187e-09, 1.0, 0.004438, -0.05437, 0.9985, -0.0005265, -0.05603, 0.9983, 0.01389, -0.9621, 0.2429, -0.124, -0.9103, 0.2749, 0.3095, -0.607, 0.7625, 0.2241, -0.6811, 0.7276, -0.08171, -1.187e-09, 1.0, 0.004438, -0.05603, 0.9983, 0.01389, -0.04448, 0.9985, 0.03259, -0.9103, 0.2749, 0.3095, -0.671, 0.1738, 0.7208, -0.3322, 0.7565, 0.5633, -0.607, 0.7625, 0.2241, -1.187e-09, 1.0, 0.004438, -0.04448, 0.9985, 0.03259, -2.375e-09, 0.9985, 0.05406, -0.671, 0.1738, 0.7208, 0.0, 0.07225, 0.9974, 0.0, 0.5248, 0.8512, -0.3322, 0.7565, 0.5633, 2.543e-08, -0.1169, -0.9931, -1.219e-08, 0.809, -0.5878, -0.3571, 0.838, -0.4126, -0.5122, -0.2462, -0.8228, 0.3423, -0.0665, 0.9372, 0.3423, -0.0665, 0.9372, 0.3423, -0.0665, 0.9372, 0.3423, -0.0665, 0.9372, -0.7857, -0.5575, 0.2682, -0.5743, 0.7999, 0.1741, -0.3881, 0.8053, 0.4481, -0.5011, -0.3599, 0.787, -0.5122, -0.2462, -0.8228, -0.3571, 0.838, -0.4126, -0.5662, 0.8157, -0.118, -0.8128, -0.5556, -0.1753, 0.3849, 0.02066, -0.9227, 0.3849, 0.02066, -0.9227, 0.3849, 0.02066, -0.9227, 0.3849, 0.02066, -0.9227, -0.5011, -0.3599, 0.787, -0.3881, 0.8053, 0.4481, -3.889e-10, 0.786, 0.6182, 6.17e-07, -0.2745, 0.9616, 0.8607, -0.0826, -0.5023, 0.8607, -0.0826, -0.5023, 0.8607, -0.0826, -0.5023, 0.8607, -0.0826, -0.5023, -0.8128, -0.5556, -0.1753, -0.5662, 0.8157, -0.118, -0.5743, 0.7999, 0.1741, -0.7857, -0.5575, 0.2682, 0.9901, -0.1193, -0.07457, 0.9901, -0.1193, -0.07457, 0.9901, -0.1193, -0.07457, 0.9901, -0.1193, -0.07457, 0.8885, -0.1315, 0.4396, 0.8885, -0.1315, 0.4396, 0.8885, -0.1315, 0.4396, 0.8885, -0.1315, 0.4396, 5.355e-09, 0.9157, 0.4019, -1.548e-08, 0.6311, -0.7757, -0.5073, 0.6586, -0.5557, 0.287, 0.9106, 0.2975, 0.287, 0.9106, 0.2975, -0.5073, 0.6586, -0.5557, -0.6811, 0.7276, -0.08171, 0.504, 0.8623, 0.05053, 0.504, 0.8623, 0.05053, -0.6811, 0.7276, -0.08171, -0.607, 0.7625, 0.2241, 0.5342, 0.8287, -0.1671, 0.5342, 0.8287, -0.1671, -0.607, 0.7625, 0.2241, -0.3322, 0.7565, 0.5633, 0.4452, 0.8616, -0.2437, 0.4452, 0.8616, -0.2437, -0.3322, 0.7565, 0.5633, 0.0, 0.5248, 0.8512, 1.085e-08, 0.9371, -0.3491, 1.29e-08, 0.807, 0.5906, 5.355e-09, 0.9157, 0.4019, 0.287, 0.9106, 0.2975, 0.4759, 0.7795, 0.4073, 0.4759, 0.7795, 0.4073, 0.287, 0.9106, 0.2975, 0.504, 0.8623, 0.05053, 0.6402, 0.7675, 0.03393, 0.6402, 0.7675, 0.03393, 0.504, 0.8623, 0.05053, 0.5342, 0.8287, -0.1671, 0.5972, 0.7809, -0.1829, 0.5972, 0.7809, -0.1829, 0.5342, 0.8287, -0.1671, 0.4452, 0.8616, -0.2437, 0.602, 0.7364, -0.3086, 0.602, 0.7364, -0.3086, 0.4452, 0.8616, -0.2437, 1.085e-08, 0.9371, -0.3491, -1.672e-08, 0.8766, -0.4813, 1.482e-09, 0.9987, -0.05029, 1.29e-08, 0.807, 0.5906, 0.4759, 0.7795, 0.4073, -0.03587, 0.9987, -0.0371, -0.03587, 0.9987, -0.0371, 0.4759, 0.7795, 0.4073, 0.6402, 0.7675, 0.03393, -0.05624, 0.9984, -0.008548, -0.05624, 0.9984, -0.008548, 0.6402, 0.7675, 0.03393, 0.5972, 0.7809, -0.1829, -0.06125, 0.9979, 0.02249, -0.06125, 0.9979, 0.02249, 0.5972, 0.7809, -0.1829, 0.602, 0.7364, -0.3086, 0.01933, 0.9865, 0.1628, 0.01933, 0.9865, 0.1628, 0.602, 0.7364, -0.3086, -1.672e-08, 0.8766, -0.4813, -2.884e-08, 0.9617, 0.2742, -0.04448, 0.9985, 0.03259, -0.4657, 0.7941, 0.3905, 3.692e-08, 0.7864, 0.6177, -2.375e-09, 0.9985, 0.05406, -0.4657, 0.7941, 0.3905, -0.31, 0.8688, 0.3861, 1.98e-08, 0.8573, 0.5148, 3.692e-08, 0.7864, 0.6177, -0.31, 0.8688, 0.3861, 0.01933, 0.9865, 0.1628, -2.884e-08, 0.9617, 0.2742, 1.98e-08, 0.8573, 0.5148, -0.05603, 0.9983, 0.01389, -0.5694, 0.8078, 0.1527, -0.4657, 0.7941, 0.3905, -0.04448, 0.9985, 0.03259, -0.5694, 0.8078, 0.1527, -0.5103, 0.8477, 0.1447, -0.31, 0.8688, 0.3861, -0.4657, 0.7941, 0.3905, -0.5103, 0.8477, 0.1447, -0.06125, 0.9979, 0.02249, 0.01933, 0.9865, 0.1628, -0.31, 0.8688, 0.3861, -0.05437, 0.9985, -0.0005265, -0.5828, 0.8116, -0.04041, -0.5694, 0.8078, 0.1527, -0.05603, 0.9983, 0.01389, -0.5828, 0.8116, -0.04041, -0.4787, 0.8765, -0.05136, -0.5103, 0.8477, 0.1447, -0.5694, 0.8078, 0.1527, -0.4787, 0.8765, -0.05136, -0.05624, 0.9984, -0.008548, -0.06125, 0.9979, 0.02249, -0.5103, 0.8477, 0.1447, -0.03905, 0.9989, -0.02579, -0.4367, 0.8175, -0.3755, -0.5828, 0.8116, -0.04041, -0.05437, 0.9985, -0.0005265, -0.4367, 0.8175, -0.3755, -0.2828, 0.92, -0.2713, -0.4787, 0.8765, -0.05136, -0.5828, 0.8116, -0.04041, -0.2828, 0.92, -0.2713, -0.03587, 0.9987, -0.0371, -0.05624, 0.9984, -0.008548, -0.4787, 0.8765, -0.05136, 8.899e-10, 0.9992, -0.04075, 2.815e-08, 0.8277, -0.5611, -0.4367, 0.8175, -0.3755, -0.03905, 0.9989, -0.02579, 2.815e-08, 0.8277, -0.5611, 1.524e-08, 0.9198, -0.3924, -0.2828, 0.92, -0.2713, -0.4367, 0.8175, -0.3755, 1.524e-08, 0.9198, -0.3924, 1.482e-09, 0.9987, -0.05029, -0.03587, 0.9987, -0.0371, -0.2828, 0.92, -0.2713, -0.5122, -0.2462, -0.8228, -0.6428, -0.351, -0.6809, 4.083e-08, -0.09657, -0.9953, 2.543e-08, -0.1169, -0.9931, -0.2631, 0.9395, 0.2194, -0.323, 0.8143, -0.4822, -0.5212, 0.8456, -0.1153, -0.3279, 0.9439, -0.03991, -0.7857, -0.5575, 0.2682, -0.8812, -0.3914, 0.265, -0.9005, -0.4007, -0.1688, -0.8128, -0.5556, -0.1753, -0.8128, -0.5556, -0.1753, -0.9005, -0.4007, -0.1688, -0.6428, -0.351, -0.6809, -0.5122, -0.2462, -0.8228, -0.3279, 0.9439, -0.03991, -0.5212, 0.8456, -0.1153, -0.4732, 0.8649, 0.1672, -0.3257, 0.9416, 0.08596, -0.2092, 0.975, -0.07478, -2.648e-07, 0.9913, 0.1314, -1.015e-08, 0.1077, 0.9942, -0.6384, 0.1993, 0.7434, -0.3257, 0.9416, 0.08596, -0.2092, 0.975, -0.07478, -0.6384, 0.1993, 0.7434, -0.9107, 0.2873, 0.2969, -0.3279, 0.9439, -0.03991, -0.3257, 0.9416, 0.08596, -0.9107, 0.2873, 0.2969, -0.9529, 0.2545, -0.1646, -0.2631, 0.9395, 0.2194, -0.3279, 0.9439, -0.03991, -0.9529, 0.2545, -0.1646, -0.6559, 0.1412, -0.7415, -4.626e-07, 0.9933, -0.1151, -0.2631, 0.9395, 0.2194, -0.6559, 0.1412, -0.7415, 0.0, 0.06002, -0.9982, -0.6384, 0.1993, 0.7434, -1.015e-08, 0.1077, 0.9942, 0.0, 0.08137, 0.9967, -0.6516, 0.1807, 0.7367, -0.9107, 0.2873, 0.2969, -0.6384, 0.1993, 0.7434, -0.6516, 0.1807, 0.7367, -0.9115, 0.2785, 0.3025, -0.9529, 0.2545, -0.1646, -0.9107, 0.2873, 0.2969, -0.9115, 0.2785, 0.3025, -0.9579, 0.2459, -0.1479, -0.6559, 0.1412, -0.7415, -0.9529, 0.2545, -0.1646, -0.9579, 0.2459, -0.1479, -0.6679, 0.1208, -0.7344, 0.0, 0.06002, -0.9982, -0.6559, 0.1412, -0.7415, -0.6679, 0.1208, -0.7344, 0.0, 0.03076, -0.9995, -0.6516, 0.1807, 0.7367, 0.0, 0.08137, 0.9967, 0.0, 0.07225, 0.9974, -0.671, 0.1738, 0.7208, -0.9115, 0.2785, 0.3025, -0.6516, 0.1807, 0.7367, -0.671, 0.1738, 0.7208, -0.9103, 0.2749, 0.3095, -0.9579, 0.2459, -0.1479, -0.9115, 0.2785, 0.3025, -0.9103, 0.2749, 0.3095, -0.9621, 0.2429, -0.124, -0.6679, 0.1208, -0.7344, -0.9579, 0.2459, -0.1479, -0.9621, 0.2429, -0.124, -0.6834, 0.1136, -0.7211, 0.0, 0.03076, -0.9995, -0.6679, 0.1208, -0.7344, -0.6834, 0.1136, -0.7211, 2.024e-08, 0.02026, -0.9998, -0.638, -0.3369, 0.6925, 6.183e-07, -0.1777, 0.9841, -3.223e-07, 0.9611, 0.2761, -0.2882, 0.8418, 0.4564, -0.8812, -0.3914, 0.265, -0.638, -0.3369, 0.6925, -0.2882, 0.8418, 0.4564, -0.4732, 0.8649, 0.1672, -0.9005, -0.4007, -0.1688, -0.8812, -0.3914, 0.265, -0.4732, 0.8649, 0.1672, -0.5212, 0.8456, -0.1153, -0.6428, -0.351, -0.6809, -0.9005, -0.4007, -0.1688, -0.5212, 0.8456, -0.1153, -0.323, 0.8143, -0.4822, 4.083e-08, -0.09657, -0.9953, -0.6428, -0.351, -0.6809, -0.323, 0.8143, -0.4822, -4.187e-07, 0.9894, -0.1455, -0.2092, 0.975, -0.07478, -0.2882, 0.8418, 0.4564, -3.223e-07, 0.9611, 0.2761, -2.648e-07, 0.9913, 0.1314, -0.5011, -0.3599, 0.787, -0.638, -0.3369, 0.6925, -0.8812, -0.3914, 0.265, -0.7857, -0.5575, 0.2682, -4.626e-07, 0.9933, -0.1151, -4.187e-07, 0.9894, -0.1455, -0.323, 0.8143, -0.4822, -0.2631, 0.9395, 0.2194, 6.17e-07, -0.2745, 0.9616, 6.183e-07, -0.1777, 0.9841, -0.638, -0.3369, 0.6925, -0.5011, -0.3599, 0.787, -0.3257, 0.9416, 0.08596, -0.4732, 0.8649, 0.1672, -0.2882, 0.8418, 0.4564, -0.2092, 0.975, -0.07478, 0.2024, 0.9763, 0.07705, 0.8595, 0.4634, 0.2157, 0.8001, 0.5472, -0.2457, 0.1438, 0.9891, -0.03188, -1.004e-08, 0.9481, 0.3178, -2.86e-05, 0.4222, 0.9065, 0.595, 0.3996, 0.6973, 0.1998, 0.9498, 0.2406, 0.1438, 0.9891, -0.03188, 0.8001, 0.5472, -0.2457, 0.5584, 0.548, -0.6228, 0.09296, 0.9909, -0.0974, 0.09296, 0.9909, -0.0974, 0.5584, 0.548, -0.6228, 4.034e-05, 0.5864, -0.81, 0.0, 0.9933, -0.1159, 0.1998, 0.9498, 0.2406, 0.595, 0.3996, 0.6973, 0.8595, 0.4634, 0.2157, 0.2024, 0.9763, 0.07705, -0.3571, 0.838, -0.4126, 0.1998, 0.9498, 0.2406, 0.2024, 0.9763, 0.07705, -0.5662, 0.8157, -0.118, -0.3881, 0.8053, 0.4481, 0.09296, 0.9909, -0.0974, 0.0, 0.9933, -0.1159, -3.889e-10, 0.786, 0.6182, -0.5743, 0.7999, 0.1741, 0.1438, 0.9891, -0.03188, 0.09296, 0.9909, -0.0974, -0.3881, 0.8053, 0.4481, -1.219e-08, 0.809, -0.5878, -1.004e-08, 0.9481, 0.3178, 0.1998, 0.9498, 0.2406, -0.3571, 0.838, -0.4126, -0.5662, 0.8157, -0.118, 0.2024, 0.9763, 0.07705, 0.1438, 0.9891, -0.03188, -0.5743, 0.7999, 0.1741])] * 3)])

# ---- objects
ob_cowboy_hat = bpy.data.objects.new('Cowboy Hat', me_cylinder_002)

# ---- transforms, parenting, visibility, modifiers, constraints
ob_cowboy_hat.location = (0.0, 0.0, 0.0)
ob_cowboy_hat.color = (0.8, 0.8, 0.8, 1.0)

# ---- collection membership
col_collection.objects.link(ob_cowboy_hat)

# ---- scene / render settings (as saved in the file)
scene.frame_start = 1; scene.frame_end = 250; scene.frame_set(1)
scene.render.engine = 'BLENDER_EEVEE_NEXT'
bpy.context.view_layer.update()

# ---- added for rendering (the .blend has no active camera and no usable light): camera, sun
cam_auto = bpy.data.cameras.new('AutoCamera')
cam_auto.lens = 50.0
cam_auto.sensor_width = 36.0
cam_auto.clip_end = 1000.0
ob_auto_camera = bpy.data.objects.new('AutoCamera', cam_auto)
scene.collection.objects.link(ob_auto_camera)
ob_auto_camera.location = (0.363347, -0.433977, 0.289161)
ob_auto_camera.rotation_euler = (1.09748, -7.21219e-08, 0.694738)
scene.camera = ob_auto_camera
light_auto_sun = bpy.data.lights.new('AutoSun', 'SUN')
light_auto_sun.energy = 3.0
light_auto_sun.angle = 0.0523599
ob_auto_sun = bpy.data.objects.new('AutoSun', light_auto_sun)
scene.collection.objects.link(ob_auto_sun)
ob_auto_sun.rotation_euler = (0.872665, 0.174533, 0.523599)
bpy.context.view_layer.update()

